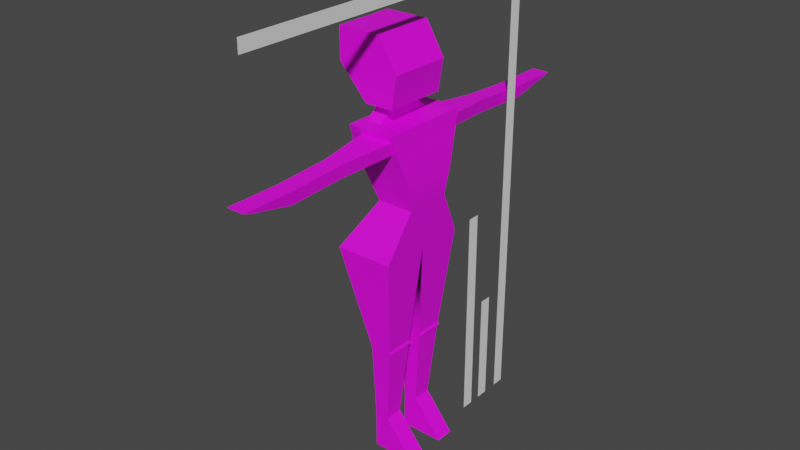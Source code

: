 # Source: Blend_QSR.blend  (saved by Blender 2.93.21; exported with 4.5.12 LTS)
import bpy
from mathutils import Matrix  # noqa: F401  (used for matrix-valued properties, if any)

bpy.ops.wm.read_factory_settings(use_empty=True)
scene = bpy.context.scene
scene.name = 'Scene'

# ---- collections
col_collection = bpy.data.collections.new('Collection'); scene.collection.children.link(col_collection)

# ---- images (referenced by path relative to the original .blend; pixels are not part of the script)
import os
ASSET_DIR = os.environ.get("B2B_ASSET_DIR", "")  # directory of the original .blend (textures are referenced by path, not embedded)
HERE = os.path.dirname(os.path.abspath(__file__))  # packed textures are extracted next to this script under _unpacked/

def load_image(name, relpath, width, height, colorspace="sRGB"):
    """Load a texture the original file referenced (path relative to the .blend, or extracted next to this script)."""
    p = next((c for c in (os.path.join(HERE, relpath), os.path.join(ASSET_DIR, relpath)) if relpath and os.path.exists(c)), "")
    if p:
        img = bpy.data.images.load(p, check_existing=True)
        img.name = name
    else:  # same state as the original file: an image datablock whose file is absent (Cycles renders it pink)
        img = bpy.data.images.new(name, width, height)
        img.source = "FILE"
        img.filepath = "//" + (relpath or name)
    img.colorspace_settings.name = colorspace
    return img
img_qsr_basecolor_png = load_image('QSR_BaseColor.png', 'QSR_BaseColor.png', 1024, 1024, 'sRGB')

# ---- materials (node trees are filled in below, after node groups)
mat_qsr_mat = bpy.data.materials.new('QSR Mat')
mat_qsr_mat.use_transparent_shadow = False
mat_qsr_mat.roughness = 0.5

# ---- material node trees
mat_qsr_mat.use_nodes = True; mat_qsr_mat.node_tree.nodes.clear()
_N = mat_qsr_mat.node_tree.nodes; _L = mat_qsr_mat.node_tree.links
n0 = _N.new('ShaderNodeBsdfPrincipled'); n0.name = 'Principled BSDF'; n0.location = (10, 300)
n0.distribution = 'GGX'
n0.subsurface_method = 'BURLEY'
n0.inputs[3].default_value = 1.45
n0.inputs[27].default_value = (0.0, 0.0, 0.0, 1.0)
n0.inputs[28].default_value = 1.0
n1 = _N.new('ShaderNodeOutputMaterial'); n1.name = 'Material Output'; n1.location = (300, 300)
n2 = _N.new('ShaderNodeNormalMap'); n2.name = 'Normal Map'; n2.location = (-300, -300)
n2.label = 'Normal/Map'
n2.inputs[0].default_value = 0.0
n3 = _N.new('ShaderNodeTexImage'); n3.name = 'Image Texture'; n3.location = (-300, 600)
n3.image = img_qsr_basecolor_png
_L.new(n0.outputs[0], n1.inputs[0])
_L.new(n2.outputs[0], n0.inputs[5])
_L.new(n3.outputs[0], n0.inputs[0])
n1.is_active_output = True

# ---- world
world_world = bpy.data.worlds.new('World'); scene.world = world_world
world_world.use_nodes = True; world_world.node_tree.nodes.clear()
_N = world_world.node_tree.nodes; _L = world_world.node_tree.links
n0 = _N.new('ShaderNodeOutputWorld'); n0.name = 'World Output'; n0.location = (300, 300)
n1 = _N.new('ShaderNodeBackground'); n1.name = 'Background'; n1.location = (10, 300)
n1.inputs[0].default_value = (0.05088, 0.05088, 0.05088, 1.0)
_L.new(n1.outputs[0], n0.inputs[0])
n0.is_active_output = True
world_world.color = (0.05088, 0.05088, 0.05088)
world_world.use_sun_shadow = False
world_world.sun_shadow_jitter_overblur = 0.0

# ---- meshes
me_plane_008 = bpy.data.meshes.new('Plane.008')
me_plane_008.from_pydata([(-0.08463, -0.12, -2.245e-08), (-0.08463, -0.04751, -1.063e-08), (-0.08463, -0.12, 0.1436), (-0.08463, -0.04751, 0.1436), (-0.08463, -0.139, 0.4498), (-0.08463, -0.02857, 0.4498), (-0.1908, -0.1848, 0.8452), (-0.1908, -1.15e-07, 0.8452), (-0.03109, -0.12, 0.1436), (0.08463, -0.12, -2.106e-08), (0.08463, -0.04751, -9.242e-09), (-0.03109, -0.04751, 0.1436), (0.03334, -1.32e-07, 0.8452), (0.03334, -0.1848, 0.8452), (-0.001618, -0.02785, 0.4602), (-0.003671, -0.02922, 0.4393), (-0.0132, -0.02857, 0.4498), (0.004754, -0.02853, 0.4498), (-0.003671, -0.1383, 0.4393), (-0.001618, -0.1404, 0.4602), (-0.0132, -0.139, 0.4498), (0.00473, -0.1392, 0.4498), (-0.08463, 0.12, 1.666e-08), (-0.08463, 0.04751, 4.847e-09), (-0.08463, 0.12, 0.1436), (-0.08463, 0.04751, 0.1436), (-0.08463, 0.139, 0.4498), (-0.08463, 0.02857, 0.4498), (-0.1908, 0.1848, 0.8452), (-0.03109, 0.12, 0.1436), (0.08463, 0.12, 2.684e-08), (0.08463, 0.04751, 1.503e-08), (-0.03109, 0.04751, 0.1436), (0.03334, 0.1848, 0.8452), (-0.001618, 0.02785, 0.4602), (-0.003671, 0.02922, 0.4393), (-0.0132, 0.02857, 0.4498), (0.004754, 0.02853, 0.4498), (-0.003671, 0.1383, 0.4393), (-0.001618, 0.1404, 0.4602), (-0.0132, 0.139, 0.4498), (0.00473, 0.1392, 0.4498), (-0.08463, -2.402e-07, 1.024), (-0.08463, -0.09089, 1.024), (0.05503, -2.508e-07, 1.024), (0.05503, -0.09089, 1.024), (-0.08463, 0.09089, 1.024), (0.05503, 0.09089, 1.024), (-0.1237, -1.615e-07, 1.126), (-0.1237, -0.1134, 1.126), (0.05998, -1.753e-07, 1.126), (0.05998, -0.1134, 1.126), (-0.1237, 0.1134, 1.126), (0.05998, 0.1134, 1.126), (-0.1134, -9.246e-08, 1.317), (-0.08915, -0.1711, 1.294), (-0.05462, -9.69e-08, 1.317), (0.03707, -0.1711, 1.294), (-0.08915, 0.1711, 1.294), (0.03707, 0.1711, 1.294), (0.02845, -0.1545, 1.245), (0.04955, -1.375e-07, 1.222), (-0.1435, -1.229e-07, 1.222), (-0.08053, 0.1545, 1.245), (0.02845, 0.1545, 1.245), (-0.08053, -0.1545, 1.245), (-0.05462, -0.1161, 1.317), (-0.1134, -0.1161, 1.317), (-0.05462, 0.1161, 1.317), (-0.1134, 0.1161, 1.317), (-0.1435, 0.1463, 1.222), (0.04955, -0.1463, 1.222), (0.04955, 0.1463, 1.222), (-0.1435, -0.1463, 1.222), (0.00833, -0.3765, 1.281), (-0.06041, -0.3765, 1.281), (0.00833, 0.3765, 1.281), (-0.06041, 0.3765, 1.281), (-0.05572, 0.3762, 1.232), (0.003635, -0.3762, 1.232), (0.003635, 0.3762, 1.232), (-0.05572, -0.3762, 1.232), (0.00833, -0.5898, 1.269), (-0.06041, -0.5898, 1.269), (0.00833, 0.5898, 1.269), (-0.06041, 0.5898, 1.269), (-0.05572, 0.5911, 1.221), (0.003635, -0.5911, 1.221), (0.003635, 0.5911, 1.221), (-0.05572, -0.5911, 1.221), (0.008329, -0.7912, 1.269), (-0.06041, -0.7912, 1.269), (0.00833, 0.7912, 1.269), (-0.06041, 0.7912, 1.269), (-0.05572, 0.7576, 1.256), (0.003635, -0.7576, 1.256), (0.003635, 0.7576, 1.256), (-0.05572, -0.7576, 1.256), (-0.1358, -9.099e-08, 1.319), (-0.1358, -0.1793, 1.319), (0.04137, -1.041e-07, 1.317), (0.04137, -0.1793, 1.317), (-0.1358, 0.1793, 1.319), (0.04137, 0.1793, 1.317), (-0.1134, -1.883e-07, 1.38), (-0.1134, -0.04158, 1.38), (-0.05462, -2.872e-07, 1.38), (-0.05462, -0.04158, 1.38), (-0.1134, 0.04158, 1.38), (-0.05462, 0.04158, 1.38), (-0.1134, -0.1211, 1.38), (-0.003199, -1.022e-07, 1.38), (-0.003199, -0.1211, 1.38), (-0.1134, 0.1211, 1.38), (-0.003199, 0.1211, 1.38), (-0.2236, -1.251e-07, 1.623), (-0.2236, -0.1211, 1.623), (-0.05462, -1.379e-07, 1.623), (-0.05462, -0.1211, 1.623), (-0.2236, 0.1211, 1.623), (-0.05462, 0.1211, 1.623), (-0.2236, 0.1211, 1.502), (0.017, 0.1211, 1.502), (-0.2236, -1.053e-07, 1.502), (0.017, -1.235e-07, 1.502), (0.017, -0.1211, 1.502), (-0.2236, -0.1211, 1.502)], [], [(0, 2, 3, 1), (2, 4, 5, 3), (4, 6, 7, 5), (9, 10, 11, 8), (3, 5, 16, 15, 11), (5, 7, 12, 14, 16), (0, 1, 10, 9), (4, 2, 8, 18, 20), (1, 3, 11, 10), (2, 0, 9, 8), (8, 11, 15, 18), (13, 12, 44, 45), (6, 4, 20, 19, 13), (14, 17, 16), (17, 15, 16), (18, 21, 20), (21, 19, 20), (14, 19, 21, 17), (17, 21, 18, 15), (19, 14, 12, 13), (22, 23, 25, 24), (24, 25, 27, 26), (26, 27, 7, 28), (30, 29, 32, 31), (25, 32, 35, 36, 27), (27, 36, 34, 12, 7), (22, 30, 31, 23), (26, 40, 38, 29, 24), (23, 31, 32, 25), (24, 29, 30, 22), (29, 38, 35, 32), (7, 6, 43, 42), (28, 33, 39, 40, 26), (34, 36, 37), (37, 36, 35), (38, 40, 41), (41, 40, 39), (34, 37, 41, 39), (37, 35, 38, 41), (39, 33, 12, 34), (46, 42, 48, 52), (47, 46, 52, 53), (28, 7, 42, 46), (12, 33, 47, 44), (6, 13, 45, 43), (33, 28, 46, 47), (55, 65, 81, 75), (71, 61, 100, 101), (43, 45, 51, 49), (42, 43, 49, 48), (44, 47, 53, 50), (45, 44, 50, 51), (70, 62, 98, 102), (64, 63, 78, 80), (62, 73, 99, 98), (61, 72, 103, 100), (50, 53, 72, 61), (48, 49, 73, 62), (49, 51, 71, 73), (52, 48, 62, 70), (51, 50, 61, 71), (53, 52, 70, 72), (55, 57, 101, 99), (59, 58, 102, 103), (58, 63, 70, 102), (57, 60, 71, 101), (64, 59, 103, 72), (65, 55, 99, 73), (60, 65, 73, 71), (63, 64, 72, 70), (81, 79, 87, 89), (77, 76, 84, 85), (60, 57, 74, 79), (58, 59, 76, 77), (65, 60, 79, 81), (59, 64, 80, 76), (63, 58, 77, 78), (57, 55, 75, 74), (83, 89, 97, 91), (88, 86, 94, 96), (76, 80, 88, 84), (78, 77, 85, 86), (74, 75, 83, 82), (80, 78, 86, 88), (75, 81, 89, 83), (79, 74, 82, 87), (96, 94, 93, 92), (97, 95, 90, 91), (87, 82, 90, 95), (85, 84, 92, 93), (89, 87, 95, 97), (84, 88, 96, 92), (86, 85, 93, 94), (82, 83, 91, 90), (67, 54, 98, 99), (56, 66, 101, 100), (66, 67, 99, 101), (54, 69, 102, 98), (68, 56, 100, 103), (69, 68, 103, 102), (117, 124, 122, 120), (56, 68, 109, 106), (67, 66, 107, 105), (54, 67, 105, 104), (68, 69, 108, 109), (69, 54, 104, 108), (66, 56, 106, 107), (106, 109, 114, 111), (118, 117, 115, 116), (122, 121, 119, 120), (121, 123, 115, 119), (115, 117, 120, 119), (126, 125, 118, 116), (123, 126, 116, 115), (118, 125, 124, 117), (107, 106, 111, 112), (110, 112, 125, 126), (111, 114, 122, 124), (112, 111, 124, 125), (114, 113, 121, 122), (109, 108, 113, 114), (110, 105, 107, 112), (108, 123, 121, 113), (110, 126, 123, 105), (104, 105, 123), (108, 104, 123)])
me_plane_008.polygons.foreach_set('use_smooth', [True] * 126)
_k = set([(0, 1), (0, 2), (0, 9), (1, 3), (1, 10), (2, 4), (3, 5), (4, 5), (4, 6), (5, 7), (6, 7), (6, 13), (6, 43), (7, 27), (7, 28), (8, 9), (8, 11), (8, 18), (9, 10), (10, 11), (11, 15), (12, 14), (12, 34), (13, 19), (13, 45), (14, 17), (14, 19), (15, 17), (15, 18), (17, 21), (18, 21), (19, 21), (22, 23), (22, 24), (22, 30), (23, 25), (23, 31), (24, 26), (25, 27), (26, 27), (26, 28), (28, 33), (28, 46), (29, 30), (29, 32), (29, 38), (30, 31), (31, 32), (32, 35), (33, 39), (33, 47), (34, 37), (34, 39), (35, 37), (35, 38), (37, 41), (38, 41), (39, 41), (42, 43), (42, 46), (43, 45), (43, 49), (45, 51), (46, 47), (46, 52), (47, 53), (49, 73), (51, 71), (52, 70), (53, 72), (54, 67), (54, 69), (55, 57), (55, 65), (55, 75), (56, 66), (56, 68), (57, 60), (57, 74), (58, 59), (58, 63), (58, 77), (59, 64), (59, 76), (60, 65), (60, 79), (63, 64), (63, 78), (64, 80), (65, 81), (66, 67), (66, 107), (67, 105), (68, 69), (68, 109), (69, 108), (70, 102), (71, 101), (72, 103), (73, 99), (74, 82), (75, 83), (76, 84), (77, 85), (78, 86), (79, 87), (80, 88), (81, 89), (82, 90), (83, 91), (84, 92), (85, 93), (86, 94), (87, 95), (88, 96), (89, 97), (90, 91), (90, 95), (91, 97), (92, 93), (92, 96), (93, 94), (98, 99), (98, 102), (99, 101), (100, 101), (100, 103), (102, 103), (104, 105), (104, 108), (105, 107), (105, 110), (106, 107), (106, 109), (108, 109), (108, 113), (110, 112), (110, 126), (111, 112), (111, 114), (112, 125), (113, 114), (113, 121), (114, 122), (115, 116), (115, 119), (116, 118), (116, 126), (117, 118), (117, 120), (118, 125), (119, 120), (119, 121), (120, 122), (121, 123), (122, 124), (123, 126), (124, 125)])
me_plane_008.attributes.new('sharp_edge', 'BOOLEAN', 'EDGE').data.foreach_set('value', [ (min(e.vertices), max(e.vertices)) in _k for e in me_plane_008.edges])
_uv = me_plane_008.uv_layers.new(name='UVMap')
_uv.uv.foreach_set('vector', [0.7312, 0.9726, 0.671, 0.9726, 0.671, 0.9422, 0.7312, 0.9422, 0.671, 0.9726, 0.5425, 0.9805, 0.5425, 0.9342, 0.671, 0.9422, 0.5425, 0.9805, 0.3708, 0.9998, 0.3708, 0.9222, 0.5425, 0.9342, 0.2369, 0.8442, 0.2064, 0.8442, 0.2064, 0.7669, 0.2368, 0.7669, 0.4177, 0.6505, 0.4177, 0.5218, 0.4476, 0.5218, 0.4516, 0.5262, 0.4401, 0.6505, 0.4177, 0.5218, 0.3731, 0.3555, 0.4671, 0.3555, 0.4525, 0.5174, 0.4476, 0.5218, 0.7312, 0.9726, 0.7312, 0.9422, 0.8022, 0.9422, 0.8022, 0.9726, 0.6385, 0.1906, 0.6357, 0.06197, 0.6582, 0.06149, 0.6723, 0.1855, 0.6684, 0.19, 0.4177, 0.7107, 0.4177, 0.6505, 0.4401, 0.6505, 0.4887, 0.7107, 0.6357, 0.06197, 0.6344, 0.001747, 0.7054, 0.0002318, 0.6582, 0.06149, 0.2368, 0.7669, 0.2064, 0.7669, 0.1987, 0.6423, 0.2445, 0.6422, 0.264, 0.4693, 0.1864, 0.4693, 0.1864, 0.3937, 0.2246, 0.3937, 0.5975, 0.3585, 0.6385, 0.1906, 0.6684, 0.19, 0.6734, 0.1943, 0.6915, 0.3565, 0.4525, 0.5174, 0.4552, 0.5218, 0.4476, 0.5218, 0.4552, 0.5218, 0.4516, 0.5262, 0.4476, 0.5218, 0.6723, 0.1855, 0.6759, 0.1899, 0.6684, 0.19, 0.6759, 0.1899, 0.6734, 0.1943, 0.6684, 0.19, 0.1981, 0.6315, 0.2453, 0.6315, 0.2448, 0.6366, 0.1984, 0.6366, 0.1984, 0.6366, 0.2448, 0.6366, 0.2445, 0.6422, 0.1987, 0.6423, 0.2453, 0.6315, 0.1981, 0.6315, 0.1864, 0.4693, 0.264, 0.4693, 0.7312, 0.8719, 0.7312, 0.9023, 0.671, 0.9023, 0.671, 0.8719, 0.671, 0.8719, 0.671, 0.9023, 0.5425, 0.9102, 0.5425, 0.8639, 0.5425, 0.8639, 0.5425, 0.9102, 0.3708, 0.9222, 0.3708, 0.8447, 0.136, 0.8442, 0.1361, 0.7669, 0.1665, 0.7669, 0.1665, 0.8442, 0.4177, 0.06047, 0.4401, 0.06047, 0.4516, 0.1848, 0.4476, 0.1892, 0.4177, 0.1892, 0.4177, 0.1892, 0.4476, 0.1892, 0.4525, 0.1936, 0.4671, 0.3555, 0.3731, 0.3555, 0.7312, 0.8719, 0.8022, 0.8719, 0.8022, 0.9023, 0.7312, 0.9023, 0.5301, 0.3817, 0.56, 0.3823, 0.5639, 0.3868, 0.5498, 0.5108, 0.5273, 0.5103, 0.4177, 0.0002318, 0.4887, 0.0002318, 0.4401, 0.06047, 0.4177, 0.06047, 0.5273, 0.5103, 0.5498, 0.5108, 0.597, 0.5721, 0.526, 0.5706, 0.1361, 0.7669, 0.1284, 0.6422, 0.1742, 0.6423, 0.1665, 0.7669, 0.3708, 0.9222, 0.3708, 0.9998, 0.2834, 0.9604, 0.2834, 0.9222, 0.4891, 0.2138, 0.5831, 0.2158, 0.565, 0.378, 0.56, 0.3823, 0.5301, 0.3817, 0.4525, 0.1936, 0.4476, 0.1892, 0.4552, 0.1892, 0.4552, 0.1892, 0.4476, 0.1892, 0.4516, 0.1848, 0.5639, 0.3868, 0.56, 0.3823, 0.5676, 0.3825, 0.5676, 0.3825, 0.56, 0.3823, 0.565, 0.378, 0.1748, 0.6315, 0.1745, 0.6366, 0.128, 0.6366, 0.1275, 0.6315, 0.1745, 0.6366, 0.1742, 0.6423, 0.1284, 0.6422, 0.128, 0.6366, 0.1275, 0.6315, 0.1089, 0.4693, 0.1864, 0.4693, 0.1748, 0.6315, 0.2834, 0.8841, 0.2834, 0.9222, 0.2376, 0.9222, 0.2376, 0.8746, 0.594, 0.1312, 0.5355, 0.1299, 0.52, 0.08575, 0.597, 0.0874, 0.3708, 0.8447, 0.3708, 0.9222, 0.2834, 0.9222, 0.2834, 0.8841, 0.1864, 0.4693, 0.1089, 0.4693, 0.1483, 0.3937, 0.1864, 0.3937, 0.5975, 0.3585, 0.6915, 0.3565, 0.7024, 0.4412, 0.6438, 0.4424, 0.5831, 0.2158, 0.4891, 0.2138, 0.5355, 0.1299, 0.594, 0.1312, 0.6366, 0.7112, 0.644, 0.7315, 0.5499, 0.7412, 0.5499, 0.7205, 0.2478, 0.3105, 0.1864, 0.3105, 0.1864, 0.2702, 0.2617, 0.2702, 0.6438, 0.4424, 0.7024, 0.4412, 0.7054, 0.4849, 0.6284, 0.4866, 0.2834, 0.9222, 0.2834, 0.9604, 0.2376, 0.9698, 0.2376, 0.9222, 0.1864, 0.3937, 0.1483, 0.3937, 0.1389, 0.3508, 0.1864, 0.3508, 0.2246, 0.3937, 0.1864, 0.3937, 0.1864, 0.3508, 0.234, 0.3508, 0.1966, 0.8608, 0.1966, 0.9222, 0.1558, 0.9222, 0.1558, 0.847, 0.9153, 0.7315, 0.9153, 0.7764, 0.8214, 0.7666, 0.8212, 0.7412, 0.1966, 0.9222, 0.1966, 0.9836, 0.1558, 0.9974, 0.1558, 0.9222, 0.1864, 0.3105, 0.125, 0.3105, 0.1112, 0.2702, 0.1864, 0.2702, 0.1864, 0.3508, 0.1389, 0.3508, 0.125, 0.3105, 0.1864, 0.3105, 0.2376, 0.9222, 0.2376, 0.9698, 0.1966, 0.9836, 0.1966, 0.9222, 0.6284, 0.4866, 0.7054, 0.4849, 0.7019, 0.5274, 0.621, 0.5292, 0.2376, 0.8746, 0.2376, 0.9222, 0.1966, 0.9222, 0.1966, 0.8608, 0.234, 0.3508, 0.1864, 0.3508, 0.1864, 0.3105, 0.2478, 0.3105, 0.597, 0.0874, 0.52, 0.08575, 0.5126, 0.04314, 0.5936, 0.04487, 0.726, 0.5985, 0.7789, 0.6012, 0.7801, 0.6117, 0.7059, 0.6085, 0.7789, 0.07629, 0.726, 0.07899, 0.7059, 0.069, 0.7801, 0.06575, 0.5361, 0.01165, 0.5392, 0.03325, 0.5126, 0.04314, 0.5168, 0.0002318, 0.6974, 0.5595, 0.6933, 0.5381, 0.7019, 0.5274, 0.6994, 0.57, 0.5849, 0.03422, 0.589, 0.01278, 0.591, 0.002361, 0.5936, 0.04487, 0.6476, 0.5391, 0.6445, 0.5607, 0.6251, 0.5721, 0.621, 0.5292, 0.6933, 0.5381, 0.6476, 0.5391, 0.621, 0.5292, 0.7019, 0.5274, 0.5392, 0.03325, 0.5849, 0.03422, 0.5936, 0.04487, 0.5126, 0.04314, 0.5499, 0.7412, 0.5501, 0.7666, 0.4588, 0.7663, 0.4587, 0.7417, 0.7424, 0.1646, 0.7712, 0.1631, 0.7758, 0.2526, 0.747, 0.2541, 0.644, 0.7764, 0.6366, 0.7966, 0.5501, 0.7873, 0.5501, 0.7666, 0.726, 0.07899, 0.7789, 0.07629, 0.7712, 0.1631, 0.7424, 0.1646, 0.644, 0.7315, 0.644, 0.7764, 0.5501, 0.7666, 0.5499, 0.7412, 0.9079, 0.7112, 0.9153, 0.7315, 0.8212, 0.7412, 0.8212, 0.7205, 0.9153, 0.7764, 0.9079, 0.7966, 0.8214, 0.7873, 0.8214, 0.7666, 0.7789, 0.6012, 0.726, 0.5985, 0.7424, 0.5129, 0.7712, 0.5143, 0.4602, 0.7215, 0.4587, 0.7417, 0.3904, 0.7237, 0.3767, 0.7175, 0.7301, 0.7417, 0.7301, 0.7663, 0.6594, 0.7664, 0.6593, 0.7418, 0.8212, 0.7205, 0.8212, 0.7412, 0.7301, 0.7417, 0.7315, 0.7215, 0.8214, 0.7666, 0.8214, 0.7873, 0.7316, 0.7865, 0.7301, 0.7663, 0.7712, 0.5143, 0.7424, 0.5129, 0.747, 0.4233, 0.7758, 0.4248, 0.8212, 0.7412, 0.8214, 0.7666, 0.7301, 0.7663, 0.7301, 0.7417, 0.5499, 0.7205, 0.5499, 0.7412, 0.4587, 0.7417, 0.4602, 0.7215, 0.5501, 0.7666, 0.5501, 0.7873, 0.4603, 0.7865, 0.4588, 0.7663, 0.6593, 0.7418, 0.6594, 0.7664, 0.6445, 0.7683, 0.6444, 0.7398, 0.388, 0.7418, 0.3881, 0.7664, 0.3731, 0.7683, 0.3731, 0.7398, 0.4588, 0.7663, 0.4603, 0.7865, 0.3767, 0.7908, 0.3903, 0.7845, 0.747, 0.2541, 0.7758, 0.2526, 0.7801, 0.337, 0.7513, 0.3385, 0.4587, 0.7417, 0.4588, 0.7663, 0.3881, 0.7664, 0.388, 0.7418, 0.7315, 0.7215, 0.7301, 0.7417, 0.6617, 0.7237, 0.648, 0.7175, 0.7301, 0.7663, 0.7316, 0.7865, 0.648, 0.7908, 0.6617, 0.7845, 0.7758, 0.4248, 0.747, 0.4233, 0.7513, 0.339, 0.7801, 0.3404, 0.1464, 0.9709, 0.1464, 0.9222, 0.1558, 0.9222, 0.1558, 0.9974, 0.1864, 0.2299, 0.2351, 0.2299, 0.2617, 0.2702, 0.1864, 0.2702, 0.7387, 0.6364, 0.7141, 0.6354, 0.7059, 0.6085, 0.7801, 0.6117, 0.1464, 0.9222, 0.1464, 0.8735, 0.1558, 0.847, 0.1558, 0.9222, 0.1378, 0.2299, 0.1864, 0.2299, 0.1864, 0.2702, 0.1112, 0.2702, 0.7141, 0.0421, 0.7387, 0.04102, 0.7801, 0.06575, 0.7059, 0.069, 0.1864, 0.07112, 0.1864, 0.1303, 0.1356, 0.1303, 0.1356, 0.07112, 0.1864, 0.2299, 0.1378, 0.2299, 0.169, 0.2036, 0.1864, 0.2036, 0.7141, 0.6354, 0.7387, 0.6364, 0.737, 0.6772, 0.7123, 0.6762, 0.1464, 0.9222, 0.1464, 0.9709, 0.1201, 0.9397, 0.1201, 0.9222, 0.7387, 0.04102, 0.7141, 0.0421, 0.7123, 0.001308, 0.737, 0.0002318, 0.1464, 0.8735, 0.1464, 0.9222, 0.1201, 0.9222, 0.1201, 0.9048, 0.2351, 0.2299, 0.1864, 0.2299, 0.1864, 0.2036, 0.2039, 0.2036, 0.1864, 0.2036, 0.169, 0.2036, 0.1356, 0.1821, 0.1864, 0.1821, 0.2373, 0.07112, 0.1864, 0.07112, 0.1864, 0.0002318, 0.2373, 0.0002319, 0.08462, 0.1012, 0.08462, 0.0002318, 0.1356, 0.0002318, 0.1356, 0.07112, 0.05126, 0.8714, 0.05126, 0.9222, 0.0002319, 0.9222, 0.0002319, 0.8714, 0.1864, 0.0002318, 0.1864, 0.07112, 0.1356, 0.07112, 0.1356, 0.0002318, 0.2883, 0.0002319, 0.2883, 0.1012, 0.2373, 0.07112, 0.2373, 0.0002319, 0.05126, 0.9222, 0.05126, 0.973, 0.0002318, 0.973, 0.0002319, 0.9222, 0.2373, 0.07112, 0.2373, 0.1303, 0.1864, 0.1303, 0.1864, 0.07112, 0.2039, 0.2036, 0.1864, 0.2036, 0.1864, 0.1821, 0.2373, 0.1821, 0.3393, 0.04646, 0.3393, 0.09269, 0.2883, 0.1012, 0.2883, 0.0002319, 0.1864, 0.1821, 0.1356, 0.1821, 0.1356, 0.1303, 0.1864, 0.1303, 0.2373, 0.1821, 0.1864, 0.1821, 0.1864, 0.1303, 0.2373, 0.1303, 0.03359, 0.09269, 0.03359, 0.04646, 0.08462, 0.0002318, 0.08462, 0.1012, 0.0002318, 0.07112, 0.0002318, 0.04646, 0.03359, 0.04646, 0.03359, 0.09269, 0.3393, 0.04646, 0.3727, 0.04646, 0.3727, 0.07112, 0.3393, 0.09269, 0.1201, 0.9048, 0.05126, 0.9222, 0.05126, 0.8714, 0.1201, 0.8714, 0.1201, 0.973, 0.05126, 0.973, 0.05126, 0.9222, 0.1201, 0.9397, 0.1201, 0.9222, 0.1201, 0.9397, 0.05126, 0.9222, 0.1201, 0.9048, 0.1201, 0.9222, 0.05126, 0.9222])
_ca = me_plane_008.color_attributes.new('Col', 'BYTE_COLOR', 'CORNER')
_ca.data.foreach_set('color', [1.0, 1.0, 1.0, 1.0, 1.0, 1.0, 1.0, 1.0, 1.0, 1.0, 1.0, 1.0, 1.0, 1.0, 1.0, 1.0, 1.0, 1.0, 1.0, 1.0, 1.0, 1.0, 1.0, 1.0, 1.0, 1.0, 1.0, 1.0, 1.0, 1.0, 1.0, 1.0, 1.0, 1.0, 1.0, 1.0, 1.0, 1.0, 1.0, 1.0, 1.0, 1.0, 1.0, 1.0, 1.0, 1.0, 1.0, 1.0, 1.0, 1.0, 1.0, 1.0, 1.0, 1.0, 1.0, 1.0, 1.0, 1.0, 1.0, 1.0, 1.0, 1.0, 1.0, 1.0, 1.0, 1.0, 1.0, 1.0, 1.0, 1.0, 1.0, 1.0, 1.0, 1.0, 1.0, 1.0, 1.0, 1.0, 1.0, 1.0, 1.0, 1.0, 1.0, 1.0, 1.0, 1.0, 1.0, 1.0, 1.0, 1.0, 1.0, 1.0, 1.0, 1.0, 1.0, 1.0, 1.0, 1.0, 1.0, 1.0, 1.0, 1.0, 1.0, 1.0, 1.0, 1.0, 1.0, 1.0, 1.0, 1.0, 1.0, 1.0, 1.0, 1.0, 1.0, 1.0, 1.0, 1.0, 1.0, 1.0, 1.0, 1.0, 1.0, 1.0, 1.0, 1.0, 1.0, 1.0, 1.0, 1.0, 1.0, 1.0, 1.0, 1.0, 1.0, 1.0, 1.0, 1.0, 1.0, 1.0, 1.0, 1.0, 1.0, 1.0, 1.0, 1.0, 1.0, 1.0, 1.0, 1.0, 1.0, 1.0, 1.0, 1.0, 1.0, 1.0, 1.0, 1.0, 1.0, 1.0, 1.0, 1.0, 1.0, 1.0, 1.0, 1.0, 1.0, 1.0, 1.0, 1.0, 1.0, 1.0, 1.0, 1.0, 1.0, 1.0, 1.0, 1.0, 1.0, 1.0, 1.0, 1.0, 1.0, 1.0, 1.0, 1.0, 1.0, 1.0, 1.0, 1.0, 1.0, 1.0, 1.0, 1.0, 1.0, 1.0, 1.0, 1.0, 1.0, 1.0, 1.0, 1.0, 1.0, 1.0, 1.0, 1.0, 1.0, 1.0, 1.0, 1.0, 1.0, 1.0, 1.0, 1.0, 1.0, 1.0, 1.0, 1.0, 1.0, 1.0, 1.0, 1.0, 1.0, 1.0, 1.0, 1.0, 1.0, 1.0, 1.0, 1.0, 1.0, 1.0, 1.0, 1.0, 1.0, 1.0, 1.0, 1.0, 1.0, 1.0, 1.0, 1.0, 1.0, 1.0, 1.0, 1.0, 1.0, 1.0, 1.0, 1.0, 1.0, 1.0, 1.0, 1.0, 1.0, 1.0, 1.0, 1.0, 1.0, 1.0, 1.0, 1.0, 1.0, 1.0, 1.0, 1.0, 1.0, 1.0, 1.0, 1.0, 1.0, 1.0, 1.0, 1.0, 1.0, 1.0, 1.0, 1.0, 1.0, 1.0, 1.0, 1.0, 1.0, 1.0, 1.0, 1.0, 1.0, 1.0, 1.0, 1.0, 1.0, 1.0, 1.0, 1.0, 1.0, 1.0, 1.0, 1.0, 1.0, 1.0, 1.0, 1.0, 1.0, 1.0, 1.0, 1.0, 1.0, 1.0, 1.0, 1.0, 1.0, 1.0, 1.0, 1.0, 1.0, 1.0, 1.0, 1.0, 1.0, 1.0, 1.0, 1.0, 1.0, 1.0, 1.0, 1.0, 1.0, 1.0, 1.0, 1.0, 1.0, 1.0, 1.0, 1.0, 1.0, 1.0, 1.0, 1.0, 1.0, 1.0, 1.0, 1.0, 1.0, 1.0, 1.0, 1.0, 1.0, 1.0, 1.0, 1.0, 1.0, 1.0, 1.0, 1.0, 1.0, 1.0, 1.0, 1.0, 1.0, 1.0, 1.0, 1.0, 1.0, 1.0, 1.0, 1.0, 1.0, 1.0, 1.0, 1.0, 1.0, 1.0, 1.0, 1.0, 1.0, 1.0, 1.0, 1.0, 1.0, 1.0, 1.0, 1.0, 1.0, 1.0, 1.0, 1.0, 1.0, 1.0, 1.0, 1.0, 1.0, 1.0, 1.0, 1.0, 1.0, 1.0, 1.0, 1.0, 1.0, 1.0, 1.0, 1.0, 1.0, 1.0, 1.0, 1.0, 1.0, 1.0, 1.0, 1.0, 1.0, 1.0, 1.0, 1.0, 1.0, 1.0, 1.0, 1.0, 1.0, 1.0, 1.0, 1.0, 1.0, 1.0, 1.0, 1.0, 1.0, 1.0, 1.0, 1.0, 1.0, 1.0, 1.0, 1.0, 1.0, 1.0, 1.0, 1.0, 1.0, 1.0, 1.0, 1.0, 1.0, 1.0, 1.0, 1.0, 1.0, 1.0, 1.0, 1.0, 1.0, 1.0, 1.0, 1.0, 1.0, 1.0, 1.0, 1.0, 1.0, 1.0, 1.0, 1.0, 1.0, 1.0, 1.0, 1.0, 1.0, 1.0, 1.0, 1.0, 1.0, 1.0, 1.0, 1.0, 1.0, 1.0, 1.0, 1.0, 1.0, 1.0, 1.0, 1.0, 1.0, 1.0, 1.0, 1.0, 1.0, 1.0, 1.0, 1.0, 1.0, 1.0, 1.0, 1.0, 1.0, 1.0, 1.0, 1.0, 1.0, 1.0, 1.0, 1.0, 1.0, 1.0, 1.0, 1.0, 1.0, 1.0, 1.0, 1.0, 1.0, 1.0, 1.0, 1.0, 1.0, 1.0, 1.0, 1.0, 1.0, 1.0, 1.0, 1.0, 1.0, 1.0, 1.0, 1.0, 1.0, 1.0, 1.0, 1.0, 1.0, 1.0, 1.0, 1.0, 1.0, 1.0, 1.0, 1.0, 1.0, 1.0, 1.0, 1.0, 1.0, 1.0, 1.0, 1.0, 1.0, 1.0, 1.0, 1.0, 1.0, 1.0, 1.0, 1.0, 1.0, 1.0, 1.0, 1.0, 1.0, 1.0, 1.0, 1.0, 1.0, 1.0, 1.0, 1.0, 1.0, 1.0, 1.0, 1.0, 1.0, 1.0, 1.0, 1.0, 1.0, 1.0, 1.0, 1.0, 1.0, 1.0, 1.0, 1.0, 1.0, 1.0, 1.0, 1.0, 1.0, 1.0, 1.0, 1.0, 1.0, 1.0, 1.0, 1.0, 1.0, 1.0, 1.0, 1.0, 1.0, 1.0, 1.0, 1.0, 1.0, 1.0, 1.0, 1.0, 1.0, 1.0, 1.0, 1.0, 1.0, 1.0, 1.0, 1.0, 1.0, 1.0, 1.0, 1.0, 1.0, 1.0, 1.0, 1.0, 1.0, 1.0, 1.0, 1.0, 1.0, 1.0, 1.0, 1.0, 1.0, 1.0, 1.0, 1.0, 1.0, 1.0, 1.0, 1.0, 1.0, 1.0, 1.0, 1.0, 1.0, 1.0, 1.0, 1.0, 1.0, 1.0, 1.0, 1.0, 1.0, 1.0, 1.0, 1.0, 1.0, 1.0, 1.0, 1.0, 1.0, 1.0, 1.0, 1.0, 1.0, 1.0, 1.0, 1.0, 1.0, 1.0, 1.0, 1.0, 1.0, 1.0, 1.0, 1.0, 1.0, 1.0, 1.0, 1.0, 1.0, 1.0, 1.0, 1.0, 1.0, 1.0, 1.0, 1.0, 1.0, 1.0, 1.0, 1.0, 1.0, 1.0, 1.0, 1.0, 1.0, 1.0, 1.0, 1.0, 1.0, 1.0, 1.0, 1.0, 1.0, 1.0, 1.0, 1.0, 1.0, 1.0, 1.0, 1.0, 1.0, 1.0, 1.0, 1.0, 1.0, 1.0, 1.0, 1.0, 1.0, 1.0, 1.0, 1.0, 1.0, 1.0, 1.0, 1.0, 1.0, 1.0, 1.0, 1.0, 1.0, 1.0, 1.0, 1.0, 1.0, 1.0, 1.0, 1.0, 1.0, 1.0, 1.0, 1.0, 1.0, 1.0, 1.0, 1.0, 1.0, 1.0, 1.0, 1.0, 1.0, 1.0, 1.0, 1.0, 1.0, 1.0, 1.0, 1.0, 1.0, 1.0, 1.0, 1.0, 1.0, 1.0, 1.0, 1.0, 1.0, 1.0, 1.0, 1.0, 1.0, 1.0, 1.0, 1.0, 1.0, 1.0, 1.0, 1.0, 1.0, 1.0, 1.0, 1.0, 1.0, 1.0, 1.0, 1.0, 1.0, 1.0, 1.0, 1.0, 1.0, 1.0, 1.0, 1.0, 1.0, 1.0, 1.0, 1.0, 1.0, 1.0, 1.0, 1.0, 1.0, 1.0, 1.0, 1.0, 1.0, 1.0, 1.0, 1.0, 1.0, 1.0, 1.0, 1.0, 1.0, 1.0, 1.0, 1.0, 1.0, 1.0, 1.0, 1.0, 1.0, 1.0, 1.0, 1.0, 1.0, 1.0, 1.0, 1.0, 1.0, 1.0, 1.0, 1.0, 1.0, 1.0, 1.0, 1.0, 1.0, 1.0, 1.0, 1.0, 1.0, 1.0, 1.0, 1.0, 1.0, 1.0, 1.0, 1.0, 1.0, 1.0, 1.0, 1.0, 1.0, 1.0, 1.0, 1.0, 1.0, 1.0, 1.0, 1.0, 1.0, 1.0, 1.0, 1.0, 1.0, 1.0, 1.0, 1.0, 1.0, 1.0, 1.0, 1.0, 1.0, 1.0, 1.0, 1.0, 1.0, 1.0, 1.0, 1.0, 1.0, 1.0, 1.0, 1.0, 1.0, 1.0, 1.0, 1.0, 1.0, 1.0, 1.0, 1.0, 1.0, 1.0, 1.0, 1.0, 1.0, 1.0, 1.0, 1.0, 1.0, 1.0, 1.0, 1.0, 1.0, 1.0, 1.0, 1.0, 1.0, 1.0, 1.0, 1.0, 1.0, 1.0, 1.0, 1.0, 1.0, 1.0, 1.0, 1.0, 1.0, 1.0, 1.0, 1.0, 1.0, 1.0, 1.0, 1.0, 1.0, 1.0, 1.0, 1.0, 1.0, 1.0, 1.0, 1.0, 1.0, 1.0, 1.0, 1.0, 1.0, 1.0, 1.0, 1.0, 1.0, 1.0, 1.0, 1.0, 1.0, 1.0, 1.0, 1.0, 1.0, 1.0, 1.0, 1.0, 1.0, 1.0, 1.0, 1.0, 1.0, 1.0, 1.0, 1.0, 1.0, 1.0, 1.0, 1.0, 1.0, 1.0, 1.0, 1.0, 1.0, 1.0, 1.0, 1.0, 1.0, 1.0, 1.0, 1.0, 1.0, 1.0, 1.0, 1.0, 1.0, 1.0, 1.0, 1.0, 1.0, 1.0, 1.0, 1.0, 1.0, 1.0, 1.0, 1.0, 1.0, 1.0, 1.0, 1.0, 1.0, 1.0, 1.0, 1.0, 1.0, 1.0, 1.0, 1.0, 1.0, 1.0, 1.0, 1.0, 1.0, 1.0, 1.0, 1.0, 1.0, 1.0, 1.0, 1.0, 1.0, 1.0, 1.0, 1.0, 1.0, 1.0, 1.0, 1.0, 1.0, 1.0, 1.0, 1.0, 1.0, 1.0, 1.0, 1.0, 1.0, 1.0, 1.0, 1.0, 1.0, 1.0, 1.0, 1.0, 1.0, 1.0, 1.0, 1.0, 1.0, 1.0, 1.0, 1.0, 1.0, 1.0, 1.0, 1.0, 1.0, 1.0, 1.0, 1.0, 1.0, 1.0, 1.0, 1.0, 1.0, 1.0, 1.0, 1.0, 1.0, 1.0, 1.0, 1.0, 1.0, 1.0, 1.0, 1.0, 1.0, 1.0, 1.0, 1.0, 1.0, 1.0, 1.0, 1.0, 1.0, 1.0, 1.0, 1.0, 1.0, 1.0, 1.0, 1.0, 1.0, 1.0, 1.0, 1.0, 1.0, 1.0, 1.0, 1.0, 1.0, 1.0, 1.0, 1.0, 1.0, 1.0, 1.0, 1.0, 1.0, 1.0, 1.0, 1.0, 1.0, 1.0, 1.0, 1.0, 1.0, 1.0, 1.0, 1.0, 1.0, 1.0, 1.0, 1.0, 1.0, 1.0, 1.0, 1.0, 1.0, 1.0, 1.0, 1.0, 1.0, 1.0, 1.0, 1.0, 1.0, 1.0, 1.0, 1.0, 1.0, 1.0, 1.0, 1.0, 1.0, 1.0, 1.0, 1.0, 1.0, 1.0, 1.0, 1.0, 1.0, 1.0, 1.0, 1.0, 1.0, 1.0, 1.0, 1.0, 1.0, 1.0, 1.0, 1.0, 1.0, 1.0, 1.0, 1.0, 1.0, 1.0, 1.0, 1.0, 1.0, 1.0, 1.0, 1.0, 1.0, 1.0, 1.0, 1.0, 1.0, 1.0, 1.0, 1.0, 1.0, 1.0, 1.0, 1.0, 1.0, 1.0, 1.0, 1.0, 1.0, 1.0, 1.0, 1.0, 1.0, 1.0, 1.0, 1.0, 1.0, 1.0, 1.0, 1.0, 1.0, 1.0, 1.0, 1.0, 1.0, 1.0, 1.0, 1.0, 1.0, 1.0, 1.0, 1.0, 1.0, 1.0, 1.0, 1.0, 1.0, 1.0, 1.0, 1.0, 1.0, 1.0, 1.0, 1.0, 1.0, 1.0, 1.0, 1.0, 1.0, 1.0, 1.0, 1.0, 1.0, 1.0, 1.0, 1.0, 1.0, 1.0, 1.0, 1.0, 1.0, 1.0, 1.0, 1.0, 1.0, 1.0, 1.0, 1.0, 1.0, 1.0, 1.0, 1.0, 1.0, 1.0, 1.0, 1.0, 1.0, 1.0, 1.0, 1.0, 1.0, 1.0, 1.0, 1.0, 1.0, 1.0, 1.0, 1.0, 1.0, 1.0, 1.0, 1.0, 1.0, 1.0, 1.0, 1.0, 1.0, 1.0, 1.0, 1.0, 1.0, 1.0, 1.0, 1.0, 1.0, 1.0, 1.0, 1.0, 1.0, 1.0, 1.0, 1.0, 1.0, 1.0, 1.0, 1.0, 1.0, 1.0, 1.0, 1.0, 1.0, 1.0, 1.0, 1.0, 1.0, 1.0, 1.0, 1.0, 1.0, 1.0, 1.0, 1.0, 1.0, 1.0, 1.0, 1.0, 1.0, 1.0, 1.0, 1.0, 1.0, 1.0, 1.0, 1.0, 1.0, 1.0, 1.0, 1.0, 1.0, 1.0, 1.0, 1.0, 1.0, 1.0, 1.0, 1.0, 1.0, 1.0, 1.0, 1.0, 1.0, 1.0, 1.0, 1.0, 1.0, 1.0, 1.0, 1.0, 1.0, 1.0, 1.0, 1.0, 1.0, 1.0, 1.0, 1.0, 1.0, 1.0, 1.0, 1.0, 1.0, 1.0, 1.0, 1.0, 1.0, 1.0, 1.0, 1.0, 1.0, 1.0, 1.0, 1.0, 1.0, 1.0, 1.0, 1.0, 1.0, 1.0, 1.0, 1.0, 1.0, 1.0, 1.0, 1.0, 1.0, 1.0, 1.0, 1.0, 1.0, 1.0, 1.0, 1.0, 1.0, 1.0, 1.0, 1.0, 1.0, 1.0, 1.0, 1.0, 1.0, 1.0, 1.0, 1.0, 1.0, 1.0, 1.0, 1.0, 1.0, 1.0, 1.0, 1.0, 1.0, 1.0, 1.0, 1.0, 1.0, 1.0, 1.0, 1.0, 1.0, 1.0, 1.0, 1.0, 1.0, 1.0, 1.0, 1.0, 1.0, 1.0, 1.0, 1.0, 1.0, 1.0, 1.0, 1.0, 1.0, 1.0, 1.0, 1.0, 1.0, 1.0, 1.0, 1.0, 1.0, 1.0, 1.0, 1.0, 1.0, 1.0, 1.0, 1.0, 1.0, 1.0, 1.0, 1.0, 1.0, 1.0, 1.0, 1.0, 1.0, 1.0, 1.0, 1.0, 1.0, 1.0, 1.0, 1.0, 1.0, 1.0, 1.0, 1.0, 1.0, 1.0, 1.0, 1.0, 1.0, 1.0, 1.0, 1.0, 1.0, 1.0, 1.0, 1.0, 1.0, 1.0, 1.0, 1.0, 1.0, 1.0, 1.0, 1.0, 1.0, 1.0, 1.0, 1.0, 1.0, 1.0, 1.0, 1.0, 1.0, 1.0, 1.0, 1.0, 1.0, 1.0, 1.0, 1.0, 1.0, 1.0, 1.0, 1.0, 1.0, 1.0, 1.0, 1.0, 1.0, 1.0, 1.0, 1.0, 1.0, 1.0, 1.0, 1.0, 1.0, 1.0, 1.0, 1.0, 1.0, 1.0, 1.0, 1.0, 1.0, 1.0, 1.0, 1.0, 1.0, 1.0, 1.0, 1.0, 1.0, 1.0, 1.0, 1.0, 1.0, 1.0, 1.0, 1.0, 1.0, 1.0, 1.0, 1.0, 1.0, 1.0, 1.0, 1.0, 1.0, 1.0, 1.0, 1.0, 1.0, 1.0, 1.0, 1.0, 1.0, 1.0, 1.0, 1.0, 1.0, 1.0, 1.0, 1.0, 1.0, 1.0, 1.0, 1.0, 1.0, 1.0, 1.0, 1.0, 1.0, 1.0, 1.0, 1.0, 1.0, 1.0, 1.0, 1.0, 1.0, 1.0, 1.0, 1.0, 1.0, 1.0, 1.0, 1.0, 1.0, 1.0, 1.0, 1.0, 1.0, 1.0, 1.0, 1.0, 1.0, 1.0, 1.0, 1.0, 1.0, 1.0, 1.0, 1.0, 1.0, 1.0, 1.0, 1.0, 1.0, 1.0, 1.0, 1.0, 1.0, 1.0, 1.0, 1.0, 1.0, 1.0, 1.0, 1.0, 1.0, 1.0, 1.0, 1.0, 1.0, 1.0, 1.0, 1.0, 1.0, 1.0, 1.0, 1.0, 1.0, 1.0, 1.0, 1.0, 1.0, 1.0, 1.0, 1.0, 1.0, 1.0, 1.0, 1.0, 1.0, 1.0, 1.0, 1.0, 1.0, 1.0, 1.0, 1.0, 1.0, 1.0, 1.0, 1.0, 1.0, 1.0, 1.0, 1.0, 1.0, 1.0, 1.0, 1.0, 1.0, 1.0, 1.0, 1.0, 1.0, 1.0, 1.0, 1.0, 1.0, 1.0, 1.0, 1.0, 1.0, 1.0, 1.0, 1.0, 1.0, 1.0, 1.0, 1.0, 1.0, 1.0, 1.0, 1.0, 1.0, 1.0, 1.0, 1.0, 1.0, 1.0, 1.0, 1.0, 1.0, 1.0, 1.0, 1.0, 1.0, 1.0, 1.0, 1.0, 1.0, 1.0, 1.0, 1.0, 1.0, 1.0, 1.0, 1.0, 1.0, 1.0, 1.0, 1.0, 1.0, 1.0, 1.0, 1.0, 1.0, 1.0, 1.0, 1.0, 1.0, 1.0, 1.0, 1.0, 1.0, 1.0, 1.0, 1.0, 1.0, 1.0, 1.0, 1.0, 1.0, 1.0, 1.0, 1.0, 1.0, 1.0, 1.0, 1.0, 1.0, 1.0, 1.0, 1.0, 1.0, 1.0, 1.0, 1.0, 1.0, 1.0, 1.0, 1.0, 1.0, 1.0, 1.0, 1.0, 1.0, 1.0, 1.0, 1.0, 1.0, 1.0, 1.0, 1.0, 1.0, 1.0, 1.0, 1.0, 1.0, 1.0, 1.0, 1.0, 1.0, 1.0, 1.0, 1.0, 1.0, 1.0, 1.0, 1.0, 1.0, 1.0, 1.0, 1.0, 1.0, 1.0, 1.0, 1.0, 1.0, 1.0, 1.0, 1.0, 1.0, 1.0, 1.0, 1.0, 1.0, 1.0, 1.0, 1.0, 1.0, 1.0, 1.0, 1.0, 1.0, 1.0, 1.0, 1.0, 1.0, 1.0, 1.0, 1.0, 1.0, 1.0, 1.0, 1.0, 1.0, 1.0, 1.0, 1.0, 1.0, 1.0, 1.0, 1.0, 1.0, 1.0, 1.0, 1.0, 1.0, 1.0, 1.0, 1.0, 1.0, 1.0, 1.0, 1.0, 1.0, 1.0, 1.0, 1.0, 1.0, 1.0, 1.0, 1.0, 1.0, 1.0, 1.0, 1.0, 1.0, 1.0, 1.0, 1.0, 1.0, 1.0, 1.0, 1.0, 1.0, 1.0, 1.0, 1.0, 1.0, 1.0, 1.0, 1.0, 1.0, 1.0, 1.0, 1.0, 1.0, 1.0, 1.0, 1.0, 1.0, 1.0, 1.0, 1.0, 1.0, 1.0, 1.0, 1.0, 1.0, 1.0, 1.0, 1.0, 1.0, 1.0, 1.0, 1.0, 1.0, 1.0, 1.0, 1.0, 1.0, 1.0, 1.0, 1.0, 1.0, 1.0, 1.0, 1.0, 1.0, 1.0, 1.0, 1.0, 1.0, 1.0, 1.0, 1.0, 1.0, 1.0, 1.0, 1.0, 1.0, 1.0, 1.0, 1.0, 1.0, 1.0, 1.0, 1.0, 1.0, 1.0, 1.0, 1.0, 1.0, 1.0, 1.0, 1.0, 1.0, 1.0, 1.0, 1.0, 1.0, 1.0, 1.0, 1.0, 1.0, 1.0, 1.0, 1.0, 1.0, 1.0, 1.0, 1.0, 1.0, 1.0, 1.0, 1.0, 1.0, 1.0, 1.0, 1.0, 1.0, 1.0, 1.0, 1.0, 1.0, 1.0, 1.0, 1.0, 1.0, 1.0, 1.0, 1.0, 1.0, 1.0, 1.0, 1.0, 1.0, 1.0, 1.0, 1.0, 1.0, 1.0, 1.0, 1.0, 1.0, 1.0, 1.0, 1.0, 1.0, 1.0, 1.0, 1.0, 1.0, 1.0, 1.0, 1.0, 1.0, 1.0])
me_plane_008.materials.append(mat_qsr_mat)
me_plane_008.use_remesh_fix_poles = True
me_plane_008.use_remesh_preserve_attributes = False
me_plane_008.use_mirror_vertex_groups = False
me_plane_008.update()
me_plane_008.normals_split_custom_set([tuple(v) for v in zip(*[iter([-1.0, 0.0, -2.594e-08, -1.0, 3.389e-08, -4.372e-08, -1.0, 3.389e-08, -4.372e-08, -1.0, 0.0, -2.594e-08, -1.0, 3.389e-08, -4.372e-08, -1.0, 6.651e-08, -6.083e-08, -1.0, 6.651e-08, -6.083e-08, -1.0, 3.389e-08, -4.372e-08, -0.9658, 6.165e-08, -0.2593, -0.9658, 6.165e-08, -0.2593, -0.9658, 6.165e-08, -0.2593, -0.9658, 6.165e-08, -0.2593, 0.7786, -1.044e-07, 0.6275, 0.7786, -1.044e-07, 0.6275, 0.7786, -1.044e-07, 0.6275, 0.7786, -1.044e-07, 0.6275, 9.803e-08, 0.9995, -0.03088, 8.826e-06, 0.9981, -0.06168, -0.001701, 0.9979, -0.06445, -0.001862, 0.998, -0.06343, 9.587e-08, 0.9997, -0.02626, 8.826e-06, 0.9981, -0.06168, -0.9982, 9.069e-05, -0.06071, -0.9982, 1.371e-05, -0.06063, -0.001813, 0.9978, -0.06552, -0.001701, 0.9979, -0.06445, 8.222e-09, 1.629e-07, -1.0, 8.222e-09, 1.629e-07, -1.0, 8.222e-09, 1.629e-07, -1.0, 8.222e-09, 1.629e-07, -1.0, -0.0003461, -0.9959, -0.09049, -5.44e-08, -0.9995, -0.03088, -6.129e-08, -0.9997, -0.02626, -0.004716, -0.9978, -0.06602, -0.006956, -0.9959, -0.09053, 8.361e-08, 1.0, 1.747e-07, 9.803e-08, 0.9995, -0.03088, 9.587e-08, 0.9997, -0.02626, 8.361e-08, 1.0, 1.747e-07, -5.44e-08, -0.9995, -0.03088, -1.003e-07, -1.0, -1.747e-07, -1.003e-07, -1.0, -1.747e-07, -6.129e-08, -0.9997, -0.02626, 0.9957, -7.311e-08, -0.09233, 0.9957, -7.311e-08, -0.09233, 0.9957, -7.311e-08, -0.09233, 0.9957, -7.311e-08, -0.09233, 0.9947, 9.601e-08, -0.1032, 0.9939, 1.132e-07, -0.1106, 0.9964, -1.476e-08, -0.08443, 0.9962, 3.849e-08, -0.08689, -0.0006428, -0.9934, -0.1151, -0.0003461, -0.9959, -0.09049, -0.006956, -0.9959, -0.09053, -0.011, -0.9928, -0.1196, -0.0006428, -0.9934, -0.1151, -0.001813, 0.9978, -0.06552, -0.002012, 0.9979, -0.06508, -0.001701, 0.9979, -0.06445, -0.002012, 0.9979, -0.06508, -0.001862, 0.998, -0.06343, -0.001701, 0.9979, -0.06445, -0.004716, -0.9978, -0.06602, -0.0124, -0.9951, -0.09826, -0.006956, -0.9959, -0.09053, -0.0124, -0.9951, -0.09826, -0.011, -0.9928, -0.1196, -0.006956, -0.9959, -0.09053, 0.8543, -8.509e-05, 0.5198, 0.8543, -8.509e-05, 0.5198, 0.8543, -8.509e-05, 0.5198, 0.8543, -8.509e-05, 0.5198, 0.779, -8.985e-05, -0.627, 0.779, -8.985e-05, -0.627, 0.779, -8.985e-05, -0.627, 0.779, -8.985e-05, -0.627, 0.9959, 5.568e-08, -0.09044, 0.9959, 5.568e-08, -0.09044, 0.9939, 1.132e-07, -0.1106, 0.9947, 9.601e-08, -0.1032, -1.0, 1.789e-07, 1.599e-14, -1.0, 1.789e-07, 1.599e-14, -1.0, 1.336e-07, -2.48e-08, -1.0, 1.336e-07, -2.48e-08, -1.0, 1.336e-07, -2.48e-08, -1.0, 1.336e-07, -2.48e-08, -1.0, 9.005e-08, -4.867e-08, -1.0, 9.005e-08, -4.867e-08, -0.9658, 1.882e-07, -0.2593, -0.9658, 1.882e-07, -0.2593, -0.9658, 1.882e-07, -0.2593, -0.9658, 1.882e-07, -0.2593, 0.7786, -1.219e-07, 0.6275, 0.7786, -1.219e-07, 0.6275, 0.7786, -1.219e-07, 0.6275, 0.7786, -1.219e-07, 0.6275, -5.979e-08, -0.9995, -0.03089, -6.336e-08, -0.9997, -0.02626, -0.001684, -0.998, -0.06327, -0.001712, -0.9979, -0.06451, 8.34e-06, -0.9981, -0.06168, 8.34e-06, -0.9981, -0.06168, -0.001712, -0.9979, -0.06451, -0.001801, -0.9978, -0.06557, -0.9982, 1.371e-05, -0.06063, -0.9982, 9.069e-05, -0.06071, 6.015e-08, 1.629e-07, -1.0, 6.015e-08, 1.629e-07, -1.0, 6.015e-08, 1.629e-07, -1.0, 6.015e-08, 1.629e-07, -1.0, -0.000346, 0.9959, -0.09049, -0.0009169, 0.9956, -0.09319, -0.004716, 0.9978, -0.06602, 5.486e-08, 0.9997, -0.02626, 4.684e-08, 0.9995, -0.03088, -8.361e-08, -1.0, -1.747e-07, -8.361e-08, -1.0, -1.747e-07, -6.336e-08, -0.9997, -0.02626, -5.979e-08, -0.9995, -0.03089, 4.684e-08, 0.9995, -0.03088, 5.486e-08, 0.9997, -0.02626, 1.003e-07, 1.0, 1.165e-07, 1.003e-07, 1.0, 1.165e-07, 0.9957, -5.179e-08, -0.09233, 0.9957, -5.179e-08, -0.09233, 0.9957, -5.179e-08, -0.09233, 0.9957, -5.179e-08, -0.09233, -0.8602, -6.492e-08, 0.5099, -0.8602, -1.298e-07, 0.5099, -0.8602, -1.298e-07, 0.5099, -0.8602, -6.492e-08, 0.5099, -0.0006425, 0.9934, -0.1151, -0.0006425, 0.9934, -0.1151, -0.01099, 0.9928, -0.1196, -0.0009169, 0.9956, -0.09319, -0.000346, 0.9959, -0.09049, -0.001801, -0.9978, -0.06557, -0.001712, -0.9979, -0.06451, -0.002011, -0.9979, -0.06508, -0.002011, -0.9979, -0.06508, -0.001712, -0.9979, -0.06451, -0.001684, -0.998, -0.06327, -0.004716, 0.9978, -0.06602, -0.0009169, 0.9956, -0.09319, -0.0124, 0.9951, -0.09826, -0.0124, 0.9951, -0.09826, -0.0009169, 0.9956, -0.09319, -0.01099, 0.9928, -0.1196, 0.8543, 8.468e-05, 0.5199, 0.8543, 8.468e-05, 0.5199, 0.8543, 8.468e-05, 0.5199, 0.8543, 8.468e-05, 0.5199, 0.779, 9.007e-05, -0.627, 0.779, 9.007e-05, -0.627, 0.779, 9.007e-05, -0.627, 0.779, 9.007e-05, -0.627, 0.9959, -6.483e-08, -0.09044, 0.9947, -6.916e-08, -0.1032, 0.9939, 1.132e-07, -0.1106, 0.9959, -6.483e-08, -0.09044, -0.9337, 8.347e-08, -0.3579, -0.9337, 8.347e-08, -0.3579, -0.9597, 7.87e-08, -0.281, -0.9633, 3.509e-08, -0.2683, 1.113e-07, 0.9764, -0.2158, 1.113e-07, 0.9764, -0.2158, 3.236e-08, 0.9597, -0.2812, 4.597e-08, 0.9629, -0.27, -0.8602, 0.0, 0.5099, -0.8602, -6.492e-08, 0.5099, -0.8602, -6.492e-08, 0.5099, -0.8602, 0.0, 0.5099, 0.9939, 1.132e-07, -0.1106, 0.9947, -6.916e-08, -0.1032, 0.9962, -6.086e-08, -0.08689, 0.9964, -1.476e-08, -0.08443, -9.801e-09, -0.8855, 0.4646, -9.801e-09, -0.8855, 0.4646, -9.801e-09, -0.8855, 0.4646, -9.801e-09, -0.8855, 0.4646, -1.928e-07, 0.8855, 0.4646, -1.928e-07, 0.8855, 0.4646, -1.928e-07, 0.8855, 0.4646, -1.928e-07, 0.8855, 0.4646, -0.9814, -0.1136, -0.1546, -0.9814, -0.1136, -0.1546, -0.9908, -0.05213, -0.1247, -0.9903, -0.05652, -0.1269, 0.9955, -8.02e-08, 0.09435, 0.9953, -7.45e-08, 0.09679, 0.9964, -7.448e-08, 0.08515, 0.9964, -5.958e-08, 0.08515, -1.113e-07, -0.9764, -0.2158, -1.113e-07, -0.9764, -0.2158, -4.597e-08, -0.9629, -0.27, -3.236e-08, -0.9597, -0.2812, -0.9337, 8.347e-08, -0.3579, -0.9337, 8.347e-08, -0.3579, -0.9633, 1.207e-07, -0.2683, -0.9597, 7.87e-08, -0.281, 0.9964, -1.476e-08, -0.08443, 0.9962, -6.086e-08, -0.08689, 0.9991, -4.045e-08, 0.0433, 0.9995, -7.096e-08, 0.03008, 0.9962, 3.849e-08, -0.08689, 0.9964, -1.476e-08, -0.08443, 0.9995, -7.096e-08, 0.03008, 0.9991, -1.027e-07, 0.0433, -0.9995, 7.163e-08, -0.03275, -0.9981, 6.675e-08, -0.06219, -0.9969, 5.877e-08, 0.079, -0.9969, 1.175e-07, 0.079, 0.0, -0.05922, -0.9982, 0.0, -0.05922, -0.9982, 0.0, -0.05687, -0.9984, 0.0, -0.05687, -0.9984, -0.9981, 6.675e-08, -0.06219, -0.9995, 5.876e-08, -0.03275, -0.9969, 0.0, 0.079, -0.9969, 5.877e-08, 0.079, 0.9953, -7.45e-08, 0.09679, 0.9955, -6.879e-08, 0.09435, 0.9964, -8.937e-08, 0.08515, 0.9964, -7.448e-08, 0.08515, 0.9995, -7.096e-08, 0.03008, 0.9991, -4.045e-08, 0.0433, 0.9955, -6.879e-08, 0.09435, 0.9953, -7.45e-08, 0.09679, -0.9597, 7.87e-08, -0.281, -0.9633, 1.207e-07, -0.2683, -0.9995, 5.876e-08, -0.03275, -0.9981, 6.675e-08, -0.06219, -3.236e-08, -0.9597, -0.2812, -4.597e-08, -0.9629, -0.27, -1.895e-08, -0.9456, -0.3254, 0.0003435, -0.9455, -0.3256, -0.9633, 3.509e-08, -0.2683, -0.9597, 7.87e-08, -0.281, -0.9981, 6.675e-08, -0.06219, -0.9995, 7.163e-08, -0.03275, 0.9991, -1.027e-07, 0.0433, 0.9995, -7.096e-08, 0.03008, 0.9953, -7.45e-08, 0.09679, 0.9955, -8.02e-08, 0.09435, 4.597e-08, 0.9629, -0.27, 3.236e-08, 0.9597, -0.2812, 0.0003058, 0.9455, -0.3256, 1.895e-08, 0.9456, -0.3254, -0.003949, -0.9466, -0.3225, -0.001258, -0.9477, -0.3192, -0.0003384, -0.9462, -0.3237, -0.001859, -0.9478, -0.3189, -0.001239, 0.9477, -0.3192, -0.003929, 0.9466, -0.3225, -0.001883, 0.9478, -0.319, -0.0003452, 0.9462, -0.3237, -0.003929, 0.9466, -0.3225, -0.003496, 0.9464, -0.323, 0.0003058, 0.9455, -0.3256, -0.001883, 0.9478, -0.319, -0.001258, -0.9477, -0.3192, -5.573e-08, -0.9456, -0.3254, -1.895e-08, -0.9456, -0.3254, -0.0003384, -0.9462, -0.3237, 5.573e-08, 0.9456, -0.3254, -0.001239, 0.9477, -0.3192, -0.0003452, 0.9462, -0.3237, 1.895e-08, 0.9456, -0.3254, -0.003028, -0.9463, -0.3233, -0.003949, -0.9466, -0.3225, -0.001859, -0.9478, -0.3189, 0.0003435, -0.9455, -0.3256, -5.573e-08, -0.9456, -0.3254, -0.003028, -0.9463, -0.3233, 0.0003435, -0.9455, -0.3256, -1.895e-08, -0.9456, -0.3254, -0.003496, 0.9464, -0.323, 5.573e-08, 0.9456, -0.3254, 1.895e-08, 0.9456, -0.3254, 0.0003058, 0.9455, -0.3256, 0.0, 0.05687, -0.9984, 0.0, 0.05687, -0.9984, 0.0, -0.07871, -0.9969, 0.0, -0.07871, -0.9969, -1.828e-07, 0.05508, 0.9985, 3.615e-08, 0.05508, 0.9985, 0.0, 0.02737, 0.9996, 0.0, 0.02737, 0.9996, 0.9814, -0.1136, -0.1546, 0.9814, -0.1136, -0.1546, 0.9903, -0.05652, -0.1269, 0.9908, -0.05213, -0.1247, 0.0, 0.06393, 0.998, 0.0, 0.06393, 0.998, 3.615e-08, 0.05508, 0.9985, -1.828e-07, 0.05508, 0.9985, 0.0, 0.05922, -0.9982, 0.0, 0.05922, -0.9982, 0.0, 0.05687, -0.9984, 0.0, 0.05687, -0.9984, 0.9814, 0.1136, -0.1546, 0.9814, 0.1136, -0.1546, 0.9908, 0.05213, -0.1247, 0.9903, 0.05652, -0.1269, -0.9814, 0.1136, -0.1546, -0.9814, 0.1136, -0.1546, -0.9903, 0.05652, -0.1269, -0.9908, 0.05213, -0.1247, 0.0, -0.06393, 0.998, 0.0, -0.06393, 0.998, -3.439e-08, -0.05503, 0.9985, 1.846e-07, -0.05503, 0.9985, -0.9919, -0.004811, -0.1271, -0.9919, -0.004765, -0.127, -0.987, -0.01556, -0.1598, -0.987, -0.01556, -0.1598, 0.0, 0.07871, -0.9969, 0.0, 0.07871, -0.9969, 0.0, 0.2851, -0.9585, 0.0, 0.2851, -0.9585, 0.9903, 0.05652, -0.1269, 0.9908, 0.05213, -0.1247, 0.9919, 0.004764, -0.127, 0.9919, 0.004811, -0.1271, -0.9908, 0.05213, -0.1247, -0.9903, 0.05652, -0.1269, -0.9919, 0.004811, -0.1271, -0.9919, 0.004765, -0.127, 1.846e-07, -0.05503, 0.9985, -3.439e-08, -0.05503, 0.9985, 6.616e-07, -0.02737, 0.9996, 6.616e-07, -0.02737, 0.9996, 0.0, -0.05687, -0.9984, 0.0, -0.05687, -0.9984, 0.0, 0.07871, -0.9969, 0.0, 0.07871, -0.9969, -0.9903, -0.05652, -0.1269, -0.9908, -0.05213, -0.1247, -0.9919, -0.004765, -0.127, -0.9919, -0.004811, -0.1271, 0.9908, -0.05213, -0.1247, 0.9903, -0.05652, -0.1269, 0.9919, -0.004811, -0.1271, 0.9919, -0.004765, -0.127, 0.0, 0.2851, -0.9585, 0.0, 0.2851, -0.9585, 0.0, 0.3525, -0.9358, 0.0, 0.3525, -0.9358, -7.728e-07, -0.2851, -0.9585, -7.728e-07, -0.2851, -0.9585, -1.483e-06, -0.3525, -0.9358, -1.483e-06, -0.3525, -0.9358, 0.9919, -0.004765, -0.127, 0.9919, -0.004811, -0.1271, 0.987, -0.01556, -0.1598, 0.987, -0.01556, -0.1598, 0.0, 0.02737, 0.9996, 0.0, 0.02737, 0.9996, 0.0, 0.0, 1.0, 0.0, 0.0, 1.0, 0.0, -0.07871, -0.9969, 0.0, -0.07871, -0.9969, -7.728e-07, -0.2851, -0.9585, -7.728e-07, -0.2851, -0.9585, 0.9919, 0.004811, -0.1271, 0.9919, 0.004764, -0.127, 0.987, 0.01556, -0.1598, 0.987, 0.01556, -0.1598, -0.9919, 0.004765, -0.127, -0.9919, 0.004811, -0.1271, -0.987, 0.01556, -0.1598, -0.987, 0.01556, -0.1598, 6.616e-07, -0.02737, 0.9996, 6.616e-07, -0.02737, 0.9996, 1.323e-06, 0.0, 1.0, 1.323e-06, 0.0, 1.0, 0.03874, 0.005777, 0.9992, 0.06118, -4.396e-09, 0.9981, 0.06118, -4.396e-09, 0.9981, 0.01783, 0.01115, 0.9998, -5.256e-07, 0.0, 1.0, 0.003157, 0.007733, 1.0, 0.002154, 0.005278, 1.0, -5.256e-07, 0.0, 1.0, 0.003157, 0.007733, 1.0, 0.03874, 0.005777, 0.9992, 0.01783, 0.01115, 0.9998, 0.002154, 0.005278, 1.0, 0.06118, -4.396e-09, 0.9981, 0.03874, -0.005777, 0.9992, 0.01783, -0.01115, 0.9998, 0.06118, -4.396e-09, 0.9981, 0.003158, -0.007733, 1.0, -5.256e-07, 0.0, 1.0, -5.256e-07, 0.0, 1.0, 0.002155, -0.005278, 1.0, 0.03874, -0.005777, 0.9992, 0.003158, -0.007733, 1.0, 0.002155, -0.005278, 1.0, 0.01783, -0.01115, 0.9998, 0.8617, -6.811e-08, 0.5074, 0.8617, -6.811e-08, 0.5074, 0.8617, -8.173e-08, 0.5074, 0.8617, -8.173e-08, 0.5074, 1.0, -9.432e-08, -5.163e-08, 1.0, -9.432e-08, -5.62e-08, 1.0, -9.432e-08, -5.62e-08, 1.0, -9.432e-08, -5.163e-08, -8.988e-07, -0.6436, 0.7654, -8.988e-07, -0.6436, 0.7654, -8.988e-07, -0.6436, 0.7654, -8.988e-07, -0.6436, 0.7654, -1.0, 9.432e-08, -4.379e-08, -1.0, 9.432e-08, -5.62e-08, -1.0, 9.432e-08, -5.62e-08, -1.0, 9.432e-08, -4.379e-08, 8.988e-07, 0.6436, 0.7654, 8.988e-07, 0.6436, 0.7654, 8.988e-07, 0.6436, 0.7654, 8.988e-07, 0.6436, 0.7654, -1.0, 9.432e-08, -3.138e-08, -1.0, 9.432e-08, -4.379e-08, -1.0, 9.432e-08, -4.379e-08, -1.0, 9.432e-08, -3.138e-08, 1.0, -9.432e-08, -4.707e-08, 1.0, -9.432e-08, -5.163e-08, 1.0, -9.432e-08, -5.163e-08, 1.0, -9.432e-08, -4.707e-08, 0.0, 0.0, -1.0, 1.919e-07, 0.0, -1.0, 2.675e-07, 0.0, -1.0, 0.0, 0.0, -1.0, -1.384e-05, 1.389e-12, 1.0, -1.45e-05, 6.945e-13, 1.0, -1.45e-05, 6.945e-13, 1.0, -1.384e-05, 1.389e-12, 1.0, 5.983e-08, 1.0, 1.455e-07, 5.775e-08, 1.0, 1.768e-07, 5.458e-08, 1.0, 2.244e-07, 5.458e-08, 1.0, 2.244e-07, -1.0, 1.265e-07, 6.126e-08, -1.0, 6.323e-08, 6.126e-08, -1.0, 6.323e-08, 6.126e-08, -1.0, 1.265e-07, 6.126e-08, -1.45e-05, 6.945e-13, 1.0, -1.45e-05, 6.945e-13, 1.0, -1.516e-05, 0.0, 1.0, -1.516e-05, 0.0, 1.0, -5.775e-08, -1.0, -1.28e-07, -5.983e-08, -1.0, -1.138e-07, -5.458e-08, -1.0, -1.496e-07, -5.458e-08, -1.0, -1.496e-07, -1.0, 6.323e-08, 6.126e-08, -1.0, 0.0, 6.126e-08, -1.0, 0.0, 6.126e-08, -1.0, 6.323e-08, 6.126e-08, 0.8617, -5.449e-08, 0.5074, 0.8617, -5.449e-08, 0.5074, 0.8617, -6.811e-08, 0.5074, 0.8617, -6.811e-08, 0.5074, 0.0, 0.0, -1.0, 0.0, 0.0, -1.0, 0.0, 0.0, -1.0, 0.0, 0.0, -1.0, -6.372e-08, -1.0, -8.732e-08, -6.372e-08, -1.0, -8.732e-08, -5.983e-08, -1.0, -1.138e-07, -5.775e-08, -1.0, -1.28e-07, 0.9865, -7.603e-08, -0.1638, 0.9865, -7.408e-08, -0.1638, 0.9865, -7.408e-08, -0.1638, 0.9865, -7.603e-08, -0.1638, 0.9865, -7.797e-08, -0.1638, 0.9865, -7.603e-08, -0.1638, 0.9865, -7.603e-08, -0.1638, 0.9865, -7.797e-08, -0.1638, 6.372e-08, 1.0, 8.732e-08, 6.372e-08, 1.0, 8.732e-08, 5.775e-08, 1.0, 1.768e-07, 5.983e-08, 1.0, 1.455e-07, 1.919e-07, 0.0, -1.0, 4.216e-07, 0.0, -1.0, 4.216e-07, 0.0, -1.0, 2.675e-07, 0.0, -1.0, 0.0, 0.0, -1.0, 0.0, 0.0, -1.0, 0.0, 0.0, -1.0, 0.0, 0.0, -1.0, -0.7411, 0.0, -0.6714, -0.7411, 4.764e-08, -0.6714, -0.7411, 0.0, -0.6714, -0.7411, 0.0, -0.6714, -0.7411, 1.132e-07, -0.6714, -0.7411, 1.132e-07, -0.6714, -0.7411, 4.764e-08, -0.6714, -0.7411, 6.552e-08, -0.6714, -0.7411, 0.0, -0.6714, -0.7411, 6.552e-08, -0.6714, -0.7411, 4.764e-08, -0.6714, -0.7411, 0.0, -0.6714, -0.7411, 0.0, -0.6714, -0.7411, 4.764e-08, -0.6714])] * 3)])
me_plane = bpy.data.meshes.new('Plane')
me_plane.from_pydata([(-7.153e-07, -1.0, -7.451e-08), (2.26, -1.0, -9.686e-08), (-7.153e-07, -0.8686, -7.451e-08), (2.26, -0.8686, -9.686e-08)], [], [(0, 1, 3, 2)])
_uv = me_plane.uv_layers.new(name='UVMap')
_uv.uv.foreach_set('vector', [0.0, 0.0, 1.0, 0.0, 1.0, 1.0, 0.0, 1.0])
me_plane.use_remesh_fix_poles = True
me_plane.use_remesh_preserve_attributes = False
me_plane.update()
me_plane_001 = bpy.data.meshes.new('Plane.001')
me_plane_001.from_pydata([(1.057, -1.0, -1.565e-07), (2.26, -1.0, -9.686e-08), (1.057, -0.8686, -1.565e-07), (2.26, -0.8686, -9.686e-08)], [], [(0, 1, 3, 2)])
_uv = me_plane_001.uv_layers.new(name='UVMap')
_uv.uv.foreach_set('vector', [0.0, 0.0, 1.0, 0.0, 1.0, 1.0, 0.0, 1.0])
me_plane_001.use_remesh_fix_poles = True
me_plane_001.use_remesh_preserve_attributes = False
me_plane_001.update()
me_plane_002 = bpy.data.meshes.new('Plane.002')
me_plane_002.from_pydata([(-2.081, -1.0, 8.196e-08), (2.26, -1.0, -9.686e-08), (-2.081, -0.8686, 8.196e-08), (2.26, -0.8686, -9.686e-08)], [], [(0, 1, 3, 2)])
_uv = me_plane_002.uv_layers.new(name='UVMap')
_uv.uv.foreach_set('vector', [0.0, 0.0, 1.0, 0.0, 1.0, 1.0, 0.0, 1.0])
me_plane_002.use_remesh_fix_poles = True
me_plane_002.use_remesh_preserve_attributes = False
me_plane_002.update()
me_plane_003 = bpy.data.meshes.new('Plane.003')
me_plane_003.from_pydata([(-2.116, -1.0, 8.196e-08), (2.116, -1.0, -9.686e-08), (-2.116, -0.8686, 8.196e-08), (2.116, -0.8686, -9.686e-08)], [], [(0, 1, 3, 2)])
_uv = me_plane_003.uv_layers.new(name='UVMap')
_uv.uv.foreach_set('vector', [0.0, 0.0, 1.0, 0.0, 1.0, 1.0, 0.0, 1.0])
me_plane_003.use_remesh_fix_poles = True
me_plane_003.use_remesh_preserve_attributes = False
me_plane_003.update()

# ---- objects
ob_jorr_qsr = bpy.data.objects.new('Jorr_QSR', me_plane_008)
ob_leg = bpy.data.objects.new('Leg', me_plane)
ob_foot_to_knee = bpy.data.objects.new('Foot to Knee', me_plane_001)
ob_total_height = bpy.data.objects.new('Total Height', me_plane_002)
ob_wingspan = bpy.data.objects.new('Wingspan', me_plane_003)

# ---- transforms, parenting, visibility, modifiers, constraints
ob_jorr_qsr.location = (0.0, 0.0, 0.0)
ob_jorr_qsr.rotation_euler = (-1.629e-07, 0.0, 0.0)
ob_jorr_qsr.color = (0.8, 0.8, 0.8, 1.0)
ob_jorr_qsr.lineart.crease_threshold = 0.0
ob_leg.location = (0.03334, 0.6502, 0.8452)
ob_leg.rotation_euler = (-0.0, 1.571, 0.0)
ob_leg.scale = (0.3739, 0.3739, 0.3739)
ob_foot_to_knee.location = (0.03334, 0.7462, 0.8452)
ob_foot_to_knee.rotation_euler = (-0.0, 1.571, 0.0)
ob_foot_to_knee.scale = (0.3739, 0.3739, 0.3739)
ob_total_height.location = (0.03334, 0.8568, 0.8452)
ob_total_height.rotation_euler = (-0.0, 1.571, 0.0)
ob_total_height.scale = (0.3739, 0.3739, 0.3739)
ob_wingspan.location = (0.03334, 1.192e-07, 2.121)
ob_wingspan.rotation_euler = (1.571, 7.55e-08, 1.571)
ob_wingspan.scale = (0.3739, 0.3739, 0.3739)

# ---- collection membership
col_collection.objects.link(ob_jorr_qsr)
col_collection.objects.link(ob_leg)
col_collection.objects.link(ob_foot_to_knee)
col_collection.objects.link(ob_total_height)
col_collection.objects.link(ob_wingspan)

# ---- scene / render settings (as saved in the file)
scene.frame_start = 1; scene.frame_end = 250; scene.frame_set(1)
scene.render.engine = 'BLENDER_EEVEE_NEXT'
scene.cycles.use_denoising = False
scene.cycles.samples = 128
scene.cycles.sampling_pattern = 'TABULATED_SOBOL'
scene.cycles.use_adaptive_sampling = False
scene.cycles.use_light_tree = False
scene.view_settings.view_transform = 'Filmic'
bpy.context.view_layer.update()

# ---- added for rendering (the .blend has no active camera and no usable light): camera, sun
cam_auto = bpy.data.cameras.new('AutoCamera')
cam_auto.lens = 50.0
cam_auto.sensor_width = 36.0
cam_auto.clip_end = 1000.0
ob_auto_camera = bpy.data.objects.new('AutoCamera', cam_auto)
scene.collection.objects.link(ob_auto_camera)
ob_auto_camera.location = (2.16392, -2.68008, 2.68501)
ob_auto_camera.rotation_euler = (1.09748, -7.21219e-08, 0.694738)
scene.camera = ob_auto_camera
light_auto_sun = bpy.data.lights.new('AutoSun', 'SUN')
light_auto_sun.energy = 3.0
light_auto_sun.angle = 0.0523599
ob_auto_sun = bpy.data.objects.new('AutoSun', light_auto_sun)
scene.collection.objects.link(ob_auto_sun)
ob_auto_sun.rotation_euler = (0.872665, 0.174533, 0.523599)
bpy.context.view_layer.update()
